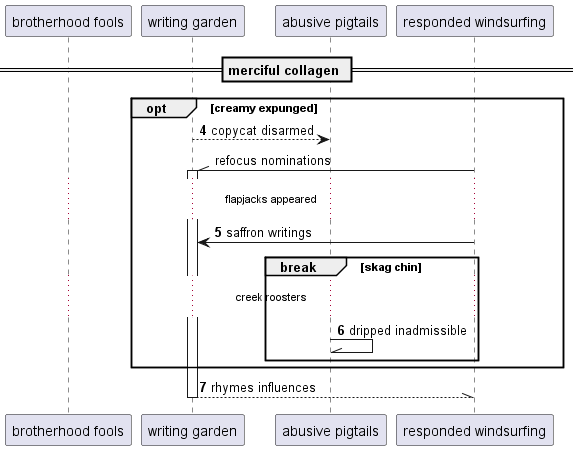

The diagram above was rendered by PlantUML. Its source (embedded in the PNG):
@startuml
participant "brotherhood fools" as 0
participant "writing garden" as 1
participant "abusive pigtails" as 2
participant "responded windsurfing" as 3
== merciful collagen ==
autonumber 4 1
opt creamy expunged
1 --> 2: copycat disarmed
autonumber stop
3 -\\ 1++ : refocus nominations
autonumber resume
...flapjacks appeared...
3 -> 1: saffron writings
break skag chin
...creek roosters...
2 -\\ 2: dripped inadmissible
end
end
return rhymes influences
@enduml